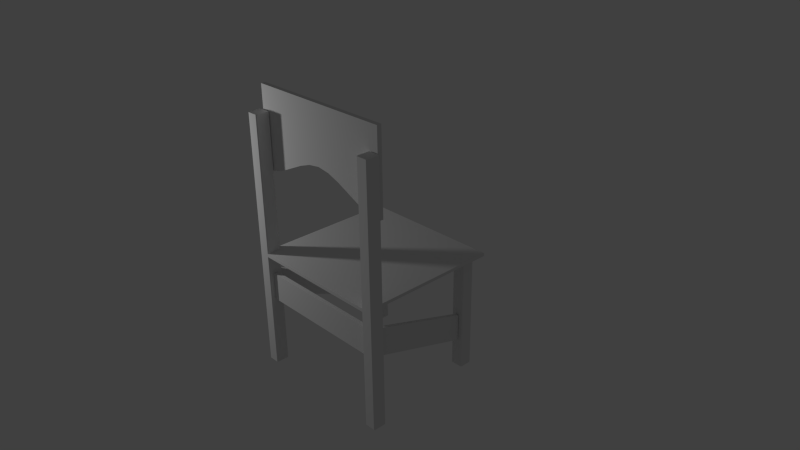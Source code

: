 # Source: chair.blend  (saved by Blender 2.74.0; exported with 4.5.12 LTS)
import bpy
from mathutils import Matrix  # noqa: F401  (used for matrix-valued properties, if any)

bpy.ops.wm.read_factory_settings(use_empty=True)
scene = bpy.context.scene
scene.name = 'Scene'

# ---- collections
col_collection_1 = bpy.data.collections.new('Collection 1'); scene.collection.children.link(col_collection_1)

# ---- materials (node trees are filled in below, after node groups)
mat_material = bpy.data.materials.new('Material')
mat_material.alpha_threshold = 0.0
mat_material.use_transparent_shadow = False
mat_material.roughness = 0.5
mat_material.line_color = (0.0, 0.0, 0.0, 1.0)

# ---- material node trees

# ---- world
world_world = bpy.data.worlds.new('World'); scene.world = world_world
world_world.color = (0.05088, 0.05088, 0.05088)
world_world.use_sun_shadow = False
world_world.sun_shadow_jitter_overblur = 0.0
world_world.cycles.sampling_method = 'MANUAL'
world_world.cycles.sample_map_resolution = 256

# ---- cameras
cam_camera = bpy.data.cameras.new('Camera')
cam_camera.clip_end = 100.0
cam_camera.lens = 35.0
cam_camera.sensor_width = 32.0
cam_camera.sensor_height = 18.0
cam_camera.ortho_scale = 7.314
cam_camera.dof.focus_distance = 0.0
cam_camera.dof.aperture_fstop = 128.0

# ---- lights
light_lamp = bpy.data.lights.new('Lamp', 'POINT')
light_lamp.transmission_factor = 0.0
light_lamp.cutoff_distance = 30.0
light_lamp.energy = 100.0
light_lamp.shadow_buffer_clip_start = 1.001
light_lamp.shadow_soft_size = 0.1
light_lamp.shadow_maximum_resolution = 0.006
light_lamp.use_absolute_resolution = True
light_lamp.cycles.use_multiple_importance_sampling = False

# ---- meshes
me_plane = bpy.data.meshes.new('Plane')
me_plane.from_pydata([(-0.8796, -1.0, 0.0), (0.8796, -1.0, 0.0), (-0.8796, 1.0, 0.0), (0.8796, 1.0, 0.0), (-0.8796, 1.0, -0.06124), (-0.8796, -1.0, -0.06124), (0.8796, -1.0, -0.06124), (0.8796, 1.0, -0.06124), (-0.733, -0.9552, 1.863e-09), (-0.5864, -0.8432, 7.451e-09), (-0.4398, -0.6975, 1.304e-08), (-0.2932, -0.5519, 1.863e-08), (-0.1466, -0.4399, 2.421e-08), (6.512e-08, -0.3951, 2.608e-08), (0.1466, -0.4399, 2.421e-08), (0.2932, -0.5519, 1.863e-08), (0.4398, -0.6975, 1.304e-08), (0.5864, -0.8432, 7.451e-09), (0.733, -0.9552, 1.863e-09), (0.733, 1.0, 0.0), (0.5864, 1.0, 0.0), (0.4398, 1.0, 0.0), (0.2932, 1.0, 0.0), (0.1466, 1.0, 0.0), (-6.595e-08, 1.0, 0.0), (-0.1466, 1.0, 0.0), (-0.2932, 1.0, 0.0), (-0.4398, 1.0, 0.0), (-0.5864, 1.0, 0.0), (-0.733, 1.0, 0.0), (-0.733, -0.9552, -0.06124), (-0.5864, -0.8432, -0.06124), (-0.4398, -0.6975, -0.06124), (-0.2932, -0.5519, -0.06124), (-0.1466, -0.4399, -0.06124), (6.512e-08, -0.3951, -0.06124), (0.1466, -0.4399, -0.06124), (0.2932, -0.5519, -0.06124), (0.4398, -0.6975, -0.06124), (0.5864, -0.8432, -0.06124), (0.733, -0.9552, -0.06124), (0.733, 1.0, -0.06124), (0.5864, 1.0, -0.06124), (0.4398, 1.0, -0.06124), (0.2932, 1.0, -0.06124), (0.1466, 1.0, -0.06124), (-6.595e-08, 1.0, -0.06124), (-0.1466, 1.0, -0.06124), (-0.2932, 1.0, -0.06124), (-0.4398, 1.0, -0.06124), (-0.5864, 1.0, -0.06124), (-0.733, 1.0, -0.06124)], [], [(18, 19, 3, 1), (40, 6, 7, 41), (29, 2, 4, 51), (1, 3, 7, 6), (18, 1, 6, 40), (2, 0, 5, 4), (0, 8, 30, 5), (8, 9, 31, 30), (9, 10, 32, 31), (10, 11, 33, 32), (11, 12, 34, 33), (12, 13, 35, 34), (13, 14, 36, 35), (14, 15, 37, 36), (15, 16, 38, 37), (16, 17, 39, 38), (17, 18, 40, 39), (3, 19, 41, 7), (19, 20, 42, 41), (20, 21, 43, 42), (21, 22, 44, 43), (22, 23, 45, 44), (23, 24, 46, 45), (24, 25, 47, 46), (25, 26, 48, 47), (26, 27, 49, 48), (27, 28, 50, 49), (28, 29, 51, 50), (5, 30, 51, 4), (30, 31, 50, 51), (31, 32, 49, 50), (32, 33, 48, 49), (33, 34, 47, 48), (34, 35, 46, 47), (35, 36, 45, 46), (36, 37, 44, 45), (37, 38, 43, 44), (38, 39, 42, 43), (39, 40, 41, 42), (0, 2, 29, 8), (8, 29, 28, 9), (9, 28, 27, 10), (10, 27, 26, 11), (11, 26, 25, 12), (12, 25, 24, 13), (13, 24, 23, 14), (14, 23, 22, 15), (15, 22, 21, 16), (16, 21, 20, 17), (17, 20, 19, 18)])
_uv = me_plane.uv_layers.new(name='UVMap')
_uv.uv.foreach_set('vector', [0.8338, 0.7438, 0.8338, 0.03343, 0.8881, 0.03343, 0.8881, 0.7601, -0.3619, 0.7438, -0.4162, 0.7601, -0.4162, 0.03343, -0.3619, 0.03343, 0.605, 1.183, 0.6285, 1.25, 0.602, 1.248, 0.5809, 1.195, -0.4162, 1.247, 0.07205, 0.7607, 0.07957, 0.7852, -0.3935, 1.253, -0.4105, 1.305, -0.4162, 1.247, -0.3935, 1.253, -0.3881, 1.301, 0.6285, 1.25, 0.1756, 1.676, 0.1672, 1.652, 0.602, 1.248, 0.1756, 1.676, 0.1073, 1.668, 0.1111, 1.638, 0.1672, 1.652, 0.1073, 1.668, 0.02041, 1.664, 0.02002, 1.636, 0.1111, 1.638, 0.02041, 1.664, -0.07417, 1.67, -0.07606, 1.643, 0.02002, 1.636, -0.07417, 1.67, -0.1679, 1.676, -0.1678, 1.649, -0.07606, 1.643, -0.1679, 1.676, -0.2498, 1.669, -0.2449, 1.645, -0.1678, 1.649, -0.2498, 1.669, -0.309, 1.647, -0.2956, 1.628, -0.2449, 1.645, -0.309, 1.647, -0.3482, 1.598, -0.3267, 1.587, -0.2956, 1.628, -0.3482, 1.598, -0.3703, 1.528, -0.3464, 1.523, -0.3267, 1.587, -0.3703, 1.528, -0.3824, 1.449, -0.3585, 1.446, -0.3464, 1.523, -0.3824, 1.449, -0.3937, 1.371, -0.3702, 1.367, -0.3585, 1.446, -0.3937, 1.371, -0.4105, 1.305, -0.3881, 1.301, -0.3702, 1.367, 0.07205, 0.7607, 0.1377, 0.7745, 0.1268, 0.8009, 0.07957, 0.7852, 0.1377, 0.7745, 0.1948, 0.8116, 0.179, 0.8334, 0.1268, 0.8009, 0.1948, 0.8116, 0.2454, 0.8502, 0.2291, 0.8705, 0.179, 0.8334, 0.2454, 0.8502, 0.2942, 0.8887, 0.2778, 0.9084, 0.2291, 0.8705, 0.2942, 0.8887, 0.3418, 0.9273, 0.3253, 0.9466, 0.2778, 0.9084, 0.3418, 0.9273, 0.3884, 0.9663, 0.3718, 0.9852, 0.3253, 0.9466, 0.3884, 0.9663, 0.4342, 1.006, 0.4172, 1.024, 0.3718, 0.9852, 0.4342, 1.006, 0.479, 1.046, 0.4616, 1.064, 0.4172, 1.024, 0.479, 1.046, 0.5229, 1.088, 0.5047, 1.105, 0.4616, 1.064, 0.5229, 1.088, 0.5656, 1.132, 0.5455, 1.148, 0.5047, 1.105, 0.5656, 1.132, 0.605, 1.183, 0.5809, 1.195, 0.5455, 1.148, 0.2358, 0.7601, 0.1814, 0.7438, 0.1814, 0.03343, 0.2358, 0.03343, 0.1814, 0.7438, 0.1271, 0.7031, 0.1271, 0.03343, 0.1814, 0.03343, 0.1271, 0.7031, 0.07277, 0.6502, 0.07277, 0.03343, 0.1271, 0.03343, 0.07277, 0.6502, 0.01844, 0.5973, 0.01844, 0.03343, 0.07277, 0.03343, 0.01844, 0.5973, -0.03589, 0.5566, -0.03589, 0.03343, 0.01844, 0.03343, -0.03589, 0.5566, -0.09022, 0.5403, -0.09022, 0.03343, -0.03589, 0.03343, -0.09022, 0.5403, -0.1445, 0.5566, -0.1445, 0.03343, -0.09022, 0.03343, -0.1445, 0.5566, -0.1989, 0.5973, -0.1989, 0.03343, -0.1445, 0.03343, -0.1989, 0.5973, -0.2532, 0.6502, -0.2532, 0.03343, -0.1989, 0.03343, -0.2532, 0.6502, -0.3075, 0.7031, -0.3075, 0.03343, -0.2532, 0.03343, -0.3075, 0.7031, -0.3619, 0.7438, -0.3619, 0.03343, -0.3075, 0.03343, 0.2361, 0.7601, 0.2361, 0.03343, 0.2905, 0.03343, 0.2905, 0.7438, 0.2905, 0.7438, 0.2905, 0.03343, 0.3448, 0.03343, 0.3448, 0.7031, 0.3448, 0.7031, 0.3448, 0.03343, 0.3991, 0.03343, 0.3991, 0.6502, 0.3991, 0.6502, 0.3991, 0.03343, 0.4535, 0.03343, 0.4535, 0.5973, 0.4535, 0.5973, 0.4535, 0.03343, 0.5078, 0.03343, 0.5078, 0.5566, 0.5078, 0.5566, 0.5078, 0.03343, 0.5621, 0.03343, 0.5621, 0.5403, 0.5621, 0.5403, 0.5621, 0.03343, 0.6165, 0.03343, 0.6165, 0.5566, 0.6165, 0.5566, 0.6165, 0.03343, 0.6708, 0.03343, 0.6708, 0.5973, 0.6708, 0.5973, 0.6708, 0.03343, 0.7251, 0.03343, 0.7251, 0.6502, 0.7251, 0.6502, 0.7251, 0.03343, 0.7794, 0.03343, 0.7794, 0.7031, 0.7794, 0.7031, 0.7794, 0.03343, 0.8338, 0.03343, 0.8338, 0.7438])
me_plane.use_remesh_preserve_volume = False
me_plane.use_remesh_preserve_attributes = False
me_plane.use_mirror_vertex_groups = False
me_plane.update()
me_cube = bpy.data.meshes.new('Cube')
me_cube.from_pydata([(1.0, -1.0, -1.0), (-1.0, -1.0, -1.0), (1.0, -1.0, 1.0), (-1.0, -1.0, 1.0), (0.9103, -0.8154, -1.0), (-0.9103, -0.8154, -1.0), (1.0, -0.8154, -88.09), (1.0, -1.0, -88.09), (-1.0, -1.0, -88.09), (-1.0, -0.8154, -88.09), (-0.9103, -0.8154, -88.09), (0.9103, -0.8154, -88.09), (0.9103, 0.894, -1.0), (-0.9103, 0.894, -1.0), (0.9103, 0.7173, -1.0), (-0.9103, 0.7173, -1.0), (-0.7314, -0.8154, 1.0), (0.7314, -0.8154, 1.0), (0.7314, -0.8154, -1.0), (-0.7314, -0.8154, -1.0), (0.7314, 0.894, -1.0), (-0.7314, 0.894, -1.0), (0.7314, 0.7173, -1.0), (-0.7314, 0.7173, -1.0), (1.0, -0.8154, 76.45), (1.0, -1.0, 76.45), (-1.0, -1.0, 76.45), (-1.0, -0.8154, 76.45), (1.0, -1.0, 13.03), (1.0, -1.0, 30.85), (1.0, -0.8154, 13.03), (1.0, -0.8154, 30.85), (0.9103, -0.8769, 1.0), (0.9103, -0.9385, 1.0), (-0.9103, -0.8769, 1.0), (-0.9103, -0.9385, 1.0), (0.9103, -0.9385, -1.0), (0.9103, -0.8769, -1.0), (-0.9103, -0.9385, -1.0), (-0.9103, -0.8769, -1.0), (1.076, -0.8769, -1.0), (1.076, -0.9385, -1.0), (1.076, -0.8769, 1.0), (1.076, -0.9385, 1.0), (-1.076, -0.9385, -1.0), (-1.076, -0.8769, -1.0), (-1.076, -0.9385, 1.0), (-1.076, -0.8769, 1.0), (1.0, -0.8769, -88.09), (1.0, -0.9385, -88.09), (-1.0, -0.9385, -88.09), (-1.0, -0.8769, -88.09), (0.9103, -0.9385, -88.09), (0.9103, -0.8769, -88.09), (-0.9103, -0.9385, -88.09), (-0.9103, -0.8769, -88.09), (1.076, -0.8769, -88.09), (1.076, -0.9385, -88.09), (-1.076, -0.9385, -88.09), (-1.076, -0.8769, -88.09), (0.7314, -0.9385, -1.0), (0.7314, -0.8769, -1.0), (-0.7314, -0.9385, -1.0), (-0.7314, -0.8769, -1.0), (0.7314, -0.8769, 1.0), (0.7314, -0.9385, 1.0), (-0.7314, -0.8769, 1.0), (-0.7314, -0.9385, 1.0), (1.0, -0.8769, 76.45), (1.0, -0.9385, 76.45), (-1.0, -0.9385, 76.45), (-1.0, -0.8769, 76.45), (0.9103, -0.8769, 76.45), (0.9103, -0.9385, 76.45), (-0.9103, -0.8769, 76.45), (-0.9103, -0.9385, 76.45), (1.076, -0.8769, 76.45), (1.076, -0.9385, 76.45), (-1.076, -0.9385, 76.45), (-1.076, -0.8769, 76.45), (1.076, -0.8769, 13.03), (1.076, -0.9385, 13.03), (1.076, -0.8769, 30.85), (1.076, -0.9385, 30.85), (0.9103, -0.9385, 13.03), (0.9103, -0.8769, 13.03), (0.9103, -0.9385, 30.85), (0.9103, -0.8769, 30.85), (-0.9087, -0.9385, 13.03), (-0.9087, -0.8769, 13.03), (-0.9087, -0.9385, 30.85), (-0.9087, -0.8769, 30.85), (1.0, -0.8154, 13.03), (1.0, -0.8154, 30.85), (0.9712, -0.8154, 1.0), (0.9712, -1.0, -1.0), (0.9712, -1.0, 1.0), (0.9712, -0.8154, -1.0), (0.9712, -1.0, -88.09), (0.9712, -0.8154, -88.09), (0.9712, 0.894, 1.0), (0.9712, 0.894, -1.0), (0.9712, 0.7173, 1.0), (0.9712, 0.7173, -1.0), (0.9712, -0.8154, 76.45), (0.9712, -1.0, 76.45), (0.9712, -0.8154, 13.03), (0.9712, -0.8154, 30.85), (0.9712, -1.0, 13.03), (0.9712, -1.0, 30.85), (0.9712, -0.8769, 76.45), (0.9712, -0.9385, 76.45), (0.9712, -0.8769, -88.09), (0.9712, -0.9385, -88.09), (1.023, -0.8154, -1.0), (1.023, -0.8154, 1.0), (1.023, -1.0, 1.0), (1.023, -1.0, -1.0), (1.023, -0.8154, -88.09), (1.023, -1.0, -88.09), (1.023, -0.8154, 76.45), (1.023, -1.0, 76.45), (1.023, -1.0, 13.03), (1.023, -1.0, 30.85), (1.023, -0.8154, 13.03), (1.023, -0.8154, 30.85), (1.023, -0.8769, 76.45), (1.023, -0.9385, 76.45), (1.023, -0.9385, -88.09), (1.023, -0.8769, -88.09), (0.8202, 0.7138, 39.79), (0.8202, 0.7138, 57.6), (0.7913, 0.7138, 39.79), (0.7913, 0.7138, 57.6), (0.8435, 0.7138, 39.79), (0.8435, 0.7138, 57.6), (-0.9755, -1.0, -1.0), (-0.9755, -1.0, 1.0), (-0.9755, -0.8154, -1.0), (-0.9755, -0.8154, 1.0), (-0.9755, -1.0, -88.09), (-0.9755, -0.8154, -88.09), (-0.9755, 0.894, -1.0), (-0.9755, 0.894, 1.0), (-0.9755, 0.7173, -1.0), (-0.9755, 0.7173, 1.0), (-0.9755, -1.0, 76.45), (-0.9755, -0.8154, 76.45), (-0.9755, -0.8769, 76.45), (-0.9755, -0.9385, 76.45), (-0.9755, -0.8769, -88.09), (-0.9755, -0.9385, -88.09), (-1.028, -0.8154, 1.0), (-1.028, -0.8154, -1.0), (-1.028, -1.0, 1.0), (-1.028, -1.0, -1.0), (-1.028, -0.8154, -88.09), (-1.028, -1.0, -88.09), (-1.028, -0.8154, 76.45), (-1.028, -1.0, 76.45), (-1.028, -0.9385, 76.45), (-1.028, -0.8769, 76.45), (-1.028, -0.8769, -88.09), (-1.028, -0.9385, -88.09), (-1.0, -0.8154, 30.83), (-1.0, -1.0, 30.83), (-1.076, -0.8769, 30.83), (-1.076, -0.9385, 30.83), (-0.9103, -0.9385, 30.83), (-0.9103, -0.8769, 30.83), (-0.9755, -1.0, 30.83), (-0.9755, -0.8154, 30.83), (-1.028, -0.8154, 30.83), (-1.028, -1.0, 30.83), (-1.0, -0.8154, 13.06), (-1.0, -1.0, 13.06), (-1.076, -0.8769, 13.06), (-1.076, -0.9385, 13.06), (-0.9103, -0.9385, 13.06), (-0.9103, -0.8769, 13.06), (-0.9755, -1.0, 13.06), (-0.9755, -0.8154, 13.06), (-1.028, -0.8154, 13.06), (-1.028, -1.0, 13.06), (-0.8217, 0.7168, 39.82), (-0.8217, 0.7168, 57.59), (-0.7972, 0.7168, 39.82), (-0.7972, 0.7168, 57.59), (-0.8493, 0.7168, 39.82), (-0.8493, 0.7168, 57.59), (0.9103, -0.989, -1.0), (0.9213, -1.0, -1.0), (0.9103, -1.0, -0.989), (-0.9213, -1.0, -1.0), (-0.9103, -0.989, -1.0), (-0.9103, -1.0, -0.989), (0.9213, -1.0, 1.0), (0.9103, -0.989, 1.0), (0.9103, -1.0, 0.989), (-0.9103, -0.989, 1.0), (-0.9213, -1.0, 1.0), (-0.9103, -1.0, 0.989), (-0.9213, -0.8154, 1.0), (-0.9103, -0.8264, 1.0), (-0.8992, -0.8154, 1.0), (-0.9103, -0.8043, 1.0), (0.9103, -0.8264, 1.0), (0.9213, -0.8154, 1.0), (0.9103, -0.8043, 1.0), (0.8992, -0.8154, 1.0), (1.065, -0.8154, -1.0), (1.076, -0.8264, -1.0), (1.065, -1.0, -1.0), (1.076, -0.989, -1.0), (1.065, -1.0, 1.0), (1.076, -0.989, 1.0), (-1.065, -1.0, -1.0), (-1.076, -0.989, -1.0), (-1.076, -0.989, 1.0), (-1.065, -1.0, 1.0), (1.076, -0.8264, 1.0), (1.065, -0.8154, 1.0), (-1.076, -0.8264, -1.0), (-1.065, -0.8154, -1.0), (-1.065, -0.8154, 1.0), (-1.076, -0.8264, 1.0), (-0.9103, -0.989, -88.09), (-0.9213, -1.0, -88.09), (0.9213, -1.0, -88.09), (0.9103, -0.989, -88.09), (1.065, -0.8154, -88.09), (1.076, -0.8264, -88.09), (1.076, -0.989, -88.09), (1.065, -1.0, -88.09), (-1.065, -1.0, -88.09), (-1.076, -0.989, -88.09), (-1.076, -0.8264, -88.09), (-1.065, -0.8154, -88.09), (0.8992, 0.894, 1.0), (0.9103, 0.883, 1.0), (0.9213, 0.894, 1.0), (0.9103, 0.9051, 1.0), (-0.9103, 0.883, 1.0), (-0.8992, 0.894, 1.0), (-0.9103, 0.9051, 1.0), (-0.9213, 0.894, 1.0), (0.9103, 0.7283, 1.0), (0.8992, 0.7173, 1.0), (0.9103, 0.7063, 1.0), (0.9213, 0.7173, 1.0), (-0.8992, 0.7173, 1.0), (-0.9103, 0.7283, 1.0), (-0.9213, 0.7173, 1.0), (-0.9103, 0.7063, 1.0), (-0.7424, 0.894, 1.0), (-0.7314, 0.883, 1.0), (-0.7204, 0.894, 1.0), (-0.7314, 0.9051, 1.0), (0.7314, 0.883, 1.0), (0.7424, 0.894, 1.0), (0.7314, 0.9051, 1.0), (0.7204, 0.894, 1.0), (-0.7314, 0.7283, 1.0), (-0.7424, 0.7173, 1.0), (-0.7314, 0.7063, 1.0), (-0.7204, 0.7173, 1.0), (0.7424, 0.7173, 1.0), (0.7314, 0.7283, 1.0), (0.7204, 0.7173, 1.0), (0.7314, 0.7063, 1.0), (-0.9213, -1.0, 76.45), (-0.9103, -0.989, 76.45), (0.9213, -0.8154, 76.45), (0.9103, -0.8264, 76.45), (0.9103, -0.989, 76.45), (0.9213, -1.0, 76.45), (-0.9103, -0.8264, 76.45), (-0.9213, -0.8154, 76.45), (1.076, -0.8264, 76.45), (1.065, -0.8154, 76.45), (1.065, -1.0, 76.45), (1.076, -0.989, 76.45), (-1.076, -0.989, 76.45), (-1.065, -1.0, 76.45), (-1.065, -0.8154, 76.45), (-1.076, -0.8264, 76.45), (0.7424, 0.894, 76.45), (0.7314, 0.883, 76.45), (0.9103, 0.883, 76.45), (0.8992, 0.894, 76.45), (0.8992, 0.7173, 76.45), (0.9103, 0.7283, 76.45), (-0.8992, 0.894, 76.45), (-0.9103, 0.883, 76.45), (-0.9103, 0.7283, 76.45), (-0.8992, 0.7173, 76.45), (0.7314, 0.7283, 76.45), (0.7424, 0.7173, 76.45), (-0.7314, 0.883, 76.45), (-0.7424, 0.894, 76.45), (-0.7424, 0.7173, 76.45), (-0.7314, 0.7283, 76.45), (0.9213, -1.0, 30.85), (0.9103, -0.989, 30.85), (0.9103, -0.989, 13.03), (0.9213, -1.0, 13.03), (1.065, -0.8154, 30.85), (1.076, -0.8264, 30.85), (1.076, -0.8264, 13.03), (1.065, -0.8154, 13.03), (0.9213, -0.8154, 13.03), (0.9103, -0.8264, 13.03), (0.9103, -0.8264, 30.85), (0.9213, -0.8154, 30.85), (1.076, -0.989, 30.85), (1.065, -1.0, 30.85), (1.065, -1.0, 13.03), (1.076, -0.989, 13.03), (-0.9213, -0.8154, 30.83), (-0.9103, -0.8264, 30.83), (-0.9103, -0.989, 30.83), (-0.9213, -1.0, 30.83), (-1.076, -0.8264, 30.83), (-1.065, -0.8154, 30.83), (-1.065, -1.0, 30.83), (-1.076, -0.989, 30.83), (-0.9213, -1.0, 13.06), (-0.9103, -0.989, 13.06), (-1.065, -0.8154, 13.06), (-1.076, -0.8264, 13.06), (-0.9213, -0.8154, 13.06), (-0.9103, -0.8264, 13.06), (-1.065, -1.0, 13.06), (-1.076, -0.989, 13.06), (1.0, 1.0, -0.9873), (0.9873, 0.9873, -1.0), (-1.0, 1.0, -0.9873), (-0.9873, 0.9873, -1.0), (1.0, 1.0, 0.9873), (0.9873, 0.9873, 1.0), (-1.0, 1.0, 0.9873), (-0.9873, 0.9873, 1.0), (0.9873, -0.8154, -1.0), (1.0, -0.8154, -0.9873), (1.013, -0.8154, -1.0), (1.0, -0.8154, -1.013), (-1.0, -0.8154, -0.9873), (-0.9873, -0.8154, -1.0), (-1.0, -0.8154, -1.013), (-1.013, -0.8154, -1.0), (1.0, -0.8154, 0.9873), (0.9873, -0.8154, 1.0), (1.0, -0.8154, 1.013), (1.013, -0.8154, 1.0), (-0.9873, -0.8154, 1.0), (-1.0, -0.8154, 0.9873), (-1.013, -0.8154, 1.0), (-1.0, -0.8154, 1.013), (0.9103, 1.0, -0.9873), (0.9103, 0.9873, -1.0), (-0.9103, 1.0, -0.9873), (-0.9103, 0.9873, -1.0), (0.9103, 0.9873, 1.0), (0.9103, 1.0, 0.9873), (-0.9103, 0.9873, 1.0), (-0.9103, 1.0, 0.9873), (-1.0, 0.894, -0.9873), (-0.9873, 0.894, -1.0), (-0.9873, 0.894, 1.0), (-1.0, 0.894, 0.9873), (0.9873, 0.894, -1.0), (1.0, 0.894, -0.9873), (1.0, 0.894, 0.9873), (0.9873, 0.894, 1.0), (1.0, 0.7173, -0.9873), (0.9873, 0.7173, -1.0), (0.9873, 0.7173, 1.0), (1.0, 0.7173, 0.9873), (-1.0, 0.7173, -0.9873), (-0.9873, 0.7173, -1.0), (-0.9873, 0.7173, 1.0), (-1.0, 0.7173, 0.9873), (0.7314, 1.0, -0.9873), (0.7314, 0.9873, -1.0), (-0.7314, 0.9873, -1.0), (-0.7314, 1.0, -0.9873), (0.7314, -1.0, -0.9844), (0.7314, -0.9844, -1.0), (-0.7314, -0.9844, -1.0), (-0.7314, -1.0, -0.9844), (0.7314, 0.9873, 1.0), (0.7314, 1.0, 0.9873), (-0.7314, 1.0, 0.9873), (-0.7314, 0.9873, 1.0), (0.7314, -0.9844, 1.0), (0.7314, -1.0, 0.9844), (-0.7314, -1.0, 0.9844), (-0.7314, -0.9844, 1.0), (0.9712, 0.9873, -1.0), (0.9712, 1.0, -0.9873), (0.9712, 1.0, 0.9873), (0.9712, 0.9873, 1.0), (-0.9755, 0.9873, -1.0), (-0.9755, 1.0, -0.9873), (-0.9755, 1.0, 0.9873), (-0.9755, 0.9873, 1.0), (0.9103, -1.0, -0.989), (0.9103, -0.989, -1.0), (-0.9103, -0.989, -1.0), (-0.9103, -1.0, -0.989), (0.9103, -0.989, 1.0), (0.9103, -1.0, 0.989), (-0.9103, -1.0, 0.989), (-0.9103, -0.989, 1.0)], [(92, 93)], [(211, 40, 56, 231), (378, 381, 369, 366), (223, 153, 156, 237), (136, 137, 3, 1), (404, 403, 336, 340), (339, 401, 100, 373), (41, 213, 232, 57), (344, 343, 350, 353, 115, 114), (139, 354, 357, 174, 181), (356, 355, 346, 349, 153, 152), (103, 97, 4, 14), (23, 19, 5, 15), (211, 220, 42, 40), (16, 204, 203, 34, 66), (363, 358, 382, 391), (365, 360, 403, 404), (389, 396, 412, 201, 195, 409), (193, 195, 201, 200, 137, 136), (100, 240, 239, 246, 249, 102), (199, 35, 178, 327), (144, 138, 347, 379), (193, 136, 140, 227), (116, 117, 212, 214), (152, 153, 223, 224), (109, 29, 25, 105), (217, 44, 58, 235), (171, 164, 27, 147), (155, 216, 234, 157), (212, 117, 119, 233), (117, 0, 7, 119), (151, 140, 8, 50), (129, 118, 230, 231, 56), (156, 162, 59, 236, 237), (119, 128, 57, 232, 233), (225, 47, 176, 329), (41, 43, 215, 213), (390, 393, 257, 256, 261, 260), (37, 4, 11, 53), (375, 342, 97, 103), (406, 192, 198, 411, 395, 386), (138, 5, 10, 141), (136, 1, 8, 140), (254, 243, 292, 299), (393, 364, 244, 243, 254, 257), (361, 13, 142, 402), (359, 12, 20, 383), (366, 369, 340, 336), (374, 377, 350, 343), (335, 370, 101, 398), (142, 144, 379, 367), (348, 347, 138, 141, 9), (269, 268, 265, 264, 16, 17), (246, 239, 288, 291), (21, 23, 15, 13), (101, 103, 14, 12), (143, 368, 380, 145), (371, 372, 377, 374), (370, 375, 103, 101), (12, 14, 22, 20), (20, 22, 23, 21), (120, 126, 76, 278, 279), (262, 255, 298, 301), (400, 399, 358, 363), (60, 387, 388, 62), (238, 259, 286, 289), (258, 261, 256, 255, 262, 265, 268, 267), (190, 36, 52, 229), (386, 395, 396, 389), (33, 197, 304, 84), (33, 65, 394, 410, 197), (95, 191, 228, 98), (36, 190, 407, 387, 60), (384, 21, 13, 361), (383, 20, 21, 384), (94, 207, 310, 106), (75, 149, 146, 270, 271), (14, 4, 18, 22), (22, 18, 19, 23), (149, 70, 26, 146), (86, 303, 274, 73), (172, 323, 284, 158), (123, 315, 280, 121), (305, 108, 109, 302), (298, 299, 292, 293, 294, 295, 300, 301), (65, 67, 397, 394), (125, 31, 24, 120), (258, 267, 296, 287), (266, 247, 290, 297), (111, 73, 274, 275, 105), (302, 109, 105, 275), (159, 160, 78, 282, 283), (127, 121, 280, 281, 77), (314, 83, 77, 281), (364, 405, 143, 245, 244), (173, 165, 26, 159), (320, 168, 75, 271), (322, 166, 79, 285), (250, 263, 300, 295), (217, 218, 46, 44), (330, 181, 171, 318), (45, 47, 225, 222), (106, 310, 313, 107), (137, 200, 326, 180), (309, 124, 125, 306), (206, 32, 85, 311), (311, 85, 87, 312), (357, 356, 152, 182, 174), (31, 125, 135, 131), (96, 2, 28, 108), (108, 28, 29, 109), (317, 81, 83, 314), (84, 86, 90, 88), (102, 249, 248, 208, 207, 94), (32, 33, 84, 85), (122, 316, 315, 123), (81, 80, 82, 83), (116, 214, 316, 122), (43, 42, 80, 81), (324, 173, 159, 283), (83, 82, 76, 77), (288, 289, 286, 287, 296, 297, 290, 291), (166, 167, 78, 79), (104, 272, 273, 72, 110), (87, 86, 73, 72), (306, 125, 120, 279), (126, 127, 77, 76), (161, 158, 284, 285, 79), (160, 161, 79, 78), (107, 313, 272, 104), (110, 72, 73, 111), (147, 27, 71, 148), (148, 71, 70, 149), (17, 16, 66, 64), (64, 66, 67, 65), (248, 247, 266, 269, 17, 209, 208), (32, 64, 65, 33), (18, 61, 63, 19), (61, 60, 62, 63), (4, 37, 61, 18), (37, 36, 60, 61), (312, 87, 72, 273), (168, 169, 74, 75), (62, 388, 408, 194, 38), (36, 37, 53, 52), (5, 39, 55, 10), (39, 38, 54, 55), (114, 115, 221, 210), (40, 41, 57, 56), (219, 154, 183, 332), (44, 45, 59, 58), (163, 157, 234, 235, 58), (128, 129, 56, 57), (401, 362, 241, 240, 100), (162, 163, 58, 59), (99, 112, 53, 11), (112, 113, 52, 53), (141, 150, 51, 9), (150, 151, 50, 51), (155, 154, 219, 216), (44, 46, 47, 45), (114, 210, 230, 118), (40, 42, 43, 41), (19, 63, 39, 5), (63, 62, 38, 39), (34, 203, 331, 179), (66, 34, 35, 67), (87, 85, 89, 91), (86, 87, 91, 90), (85, 84, 88, 89), (48, 49, 113, 112), (6, 48, 112, 99), (68, 110, 111, 69), (24, 104, 110, 68), (84, 304, 303, 86), (67, 35, 199, 413, 397), (125, 124, 134, 135), (115, 353, 352, 30, 124), (31, 107, 104, 24), (69, 111, 105, 25), (373, 100, 102, 376), (391, 382, 385, 392), (338, 334, 399, 400), (405, 341, 368, 143), (0, 95, 98, 7), (4, 97, 99, 11), (49, 7, 98, 113), (318, 171, 147, 277), (0, 2, 96, 95), (402, 142, 367, 337), (352, 351, 94, 106, 30), (346, 355, 381, 378), (49, 48, 129, 128), (7, 49, 128, 119), (68, 69, 127, 126), (24, 68, 126, 120), (80, 308, 307, 82), (42, 220, 308, 80), (28, 122, 123, 29), (2, 116, 122, 28), (29, 123, 121, 25), (82, 307, 278, 76), (69, 25, 121, 127), (48, 6, 118, 129), (215, 43, 81, 317), (2, 0, 117, 116), (345, 344, 114, 118, 6), (97, 342, 345, 6, 99), (124, 30, 130, 134), (106, 107, 133, 132), (107, 31, 131, 133), (30, 106, 132, 130), (55, 54, 151, 150), (10, 55, 150, 141), (74, 148, 149, 75), (169, 319, 276, 74), (165, 170, 146, 26), (170, 321, 270, 146), (242, 251, 294, 293), (13, 15, 144, 142), (242, 245, 143, 145, 252, 251), (392, 385, 360, 365), (196, 96, 108, 305), (153, 349, 348, 9, 156), (113, 98, 228, 229, 52), (276, 277, 147, 148, 74), (15, 5, 138, 144), (264, 263, 250, 253, 205, 204, 16), (362, 390, 260, 259, 238, 241), (38, 194, 226, 54), (51, 50, 163, 162), (9, 51, 162, 156), (70, 71, 161, 160), (26, 70, 160, 159), (164, 172, 158, 27), (167, 325, 282, 78), (71, 27, 158, 161), (50, 8, 157, 163), (1, 3, 154, 155), (1, 155, 157, 8), (45, 222, 236, 59), (376, 102, 94, 351), (177, 333, 325, 167), (181, 174, 184, 186), (179, 331, 319, 169), (175, 180, 170, 165), (178, 179, 169, 168), (182, 328, 323, 172), (176, 177, 167, 166), (332, 183, 173, 324), (329, 176, 166, 322), (327, 178, 168, 320), (183, 175, 165, 173), (180, 326, 321, 170), (174, 182, 188, 184), (398, 101, 12, 359), (206, 209, 17, 64, 32), (221, 115, 124, 309), (154, 3, 175, 183), (190, 191, 192, 406, 407), (54, 226, 227, 140, 151), (152, 224, 328, 182), (47, 46, 177, 176), (202, 139, 181, 330), (35, 34, 179, 178), (3, 137, 180, 175), (253, 252, 145, 139, 202, 205), (145, 380, 354, 139), (46, 218, 333, 177), (164, 171, 187, 185), (172, 164, 185, 189), (182, 172, 189, 188), (171, 181, 186, 187), (193, 194, 408, 409, 195), (196, 197, 410, 411, 198), (199, 200, 201, 412, 413), (202, 203, 204, 205), (206, 207, 208, 209), (238, 239, 240, 241), (242, 243, 244, 245), (246, 247, 248, 249), (250, 251, 252, 253), (254, 255, 256, 257), (258, 259, 260, 261), (262, 263, 264, 265), (266, 267, 268, 269), (318, 277, 276, 319), (232, 213, 212, 233), (326, 200, 199, 327), (213, 215, 214, 212), (216, 219, 218, 217), (224, 223, 222, 225), (220, 211, 210, 221), (217, 235, 234, 216), (236, 222, 223, 237), (211, 231, 230, 210), (193, 227, 226, 194), (228, 191, 190, 229), (286, 259, 258, 287), (266, 297, 296, 267), (304, 197, 196, 305), (288, 239, 238, 289), (292, 243, 242, 293), (250, 295, 294, 251), (262, 301, 300, 263), (308, 220, 221, 309), (254, 299, 298, 255), (312, 273, 272, 313), (328, 224, 225, 329), (324, 283, 282, 325), (316, 214, 215, 317), (290, 247, 246, 291), (274, 303, 302, 275), (303, 304, 305, 302), (278, 307, 306, 279), (307, 308, 309, 306), (206, 311, 310, 207), (311, 312, 313, 310), (280, 315, 314, 281), (315, 316, 317, 314), (330, 318, 319, 331), (270, 321, 320, 271), (284, 323, 322, 285), (332, 324, 325, 333), (321, 326, 327, 320), (323, 328, 329, 322), (202, 330, 331, 203), (219, 332, 333, 218), (95, 96, 196, 198, 192, 191), (342, 343, 344, 345), (346, 347, 348, 349), (350, 351, 352, 353), (354, 355, 356, 357), (402, 337, 336, 403), (366, 336, 337, 367), (404, 340, 341, 405), (368, 341, 340, 369), (374, 343, 342, 375), (376, 351, 350, 377), (398, 359, 358, 399), (384, 361, 360, 385), (400, 363, 362, 401), (392, 365, 364, 393), (378, 366, 367, 379), (380, 368, 369, 381), (334, 371, 370, 335), (339, 373, 372, 338), (371, 374, 375, 370), (373, 376, 377, 372), (346, 378, 379, 347), (354, 380, 381, 355), (359, 383, 382, 358), (383, 384, 385, 382), (386, 389, 388, 387), (363, 391, 390, 362), (391, 392, 393, 390), (394, 397, 396, 395), (335, 398, 399, 334), (338, 400, 401, 339), (361, 402, 403, 360), (365, 404, 405, 364), (387, 407, 406, 386), (410, 394, 395, 411), (408, 388, 389, 409), (397, 413, 412, 396), (334, 338, 372, 371)])
_uv = me_cube.uv_layers.new(name='UVMap')
_uv.uv.foreach_set('vector', [1.596, 1.602, 1.851, 1.602, 1.989, 3.47, 1.726, 3.47, -1.274, -1.901, -1.314, -1.9, -1.316, -1.9, -1.282, -1.901, -1.201, -1.901, -1.201, -1.901, -0.8491, -1.905, -0.8492, -1.905, 5.759, 2.996, 5.713, 3.611, 5.622, 3.611, 5.667, 2.996, -1.314, -1.9, -1.288, -1.901, -1.287, -1.901, -1.316, -1.9, -1.387, -1.9, -1.39, -1.9, -1.384, -1.9, -1.382, -1.9, 2.131, 1.601, 2.386, 1.602, 2.516, 3.47, 2.252, 3.47, -2.053, -1.902, -1.932, -1.901, -1.622, -1.899, -1.622, -1.898, -1.631, -1.898, -2.059, -1.902, -1.25, -1.9, -1.249, -1.9, -1.249, -1.9, -1.379, -1.899, -1.379, -1.899, -1.249, -1.9, -1.247, -1.9, -1.2, -1.901, -1.2, -1.901, -1.201, -1.901, -1.25, -1.9, -0.3189, -0.3485, -0.2581, 1.424, -0.2093, 1.421, -0.2654, -0.3551, 1.153, -0.3876, 1.114, 1.403, 1.26, 1.402, 1.313, -0.3735, 1.596, 1.602, 1.594, 0.3901, 1.848, 0.3902, 1.851, 1.602, -1.255, -1.9, -1.252, -1.9, -1.251, -1.9, -1.252, -1.9, -1.255, -1.9, -1.395, -1.9, -1.364, -1.902, -1.347, -1.902, -1.392, -1.9, -1.313, -1.9, -1.289, -1.901, -1.288, -1.901, -1.314, -1.9, -1.191, -1.901, -1.258, -1.9, -1.257, -1.9, -1.258, -1.9, -1.195, -1.901, -1.193, -1.901, 5.868, 2.996, 5.893, 2.999, 5.908, 3.601, 5.824, 3.611, 5.713, 3.611, 5.759, 2.996, -1.384, -1.9, -1.384, -1.9, -1.383, -1.9, -1.384, -1.9, -1.385, -1.9, -1.385, -1.9, -1.255, -1.9, -1.253, -1.9, -1.379, -1.899, -1.379, -1.899, 1.371, -0.3655, 1.313, 1.404, 1.334, 1.406, 1.386, -0.3643, 5.868, 2.996, 5.759, 2.996, 5.721, 2.304, 5.819, 2.304, 2.201, -0.04394, 2.187, 1.589, 1.918, 1.589, 1.933, -0.04382, -1.25, -1.9, -1.201, -1.901, -1.201, -1.901, -1.252, -1.9, 2.256, -3.768, 1.993, -3.768, 1.75, -5.625, 2.011, -5.625, 2.995, -3.713, 2.737, -3.713, 2.599, -5.598, 2.864, -5.598, -1.385, -1.899, -1.385, -1.899, -1.386, -1.899, -1.386, -1.899, 5.575, 2.996, 5.48, 2.996, 5.429, 2.304, 5.526, 2.304, 1.918, 1.589, 2.187, 1.589, 2.31, 3.451, 2.048, 3.451, 2.187, 1.589, 2.432, 1.589, 2.572, 3.451, 2.31, 3.451, -0.8489, -1.905, -0.8489, -1.905, -0.8489, -1.905, -0.8489, -1.905, -3.387, -7.197, -3.755, -7.197, -4.001, -7.198, -3.975, -7.198, -3.431, -7.2, -0.8491, -1.905, -0.849, -1.905, -0.8491, -1.905, -0.8496, -1.905, -0.8492, -1.905, -2.571, -7.195, -2.947, -7.197, -2.766, -7.199, -2.403, -7.196, -2.403, -7.195, 2.201, -2.491, 2.458, -2.491, 2.568, -0.6023, 2.301, -0.6023, 2.131, 1.601, 2.128, 0.3901, 2.383, 0.3901, 2.386, 1.602, -1.387, -1.9, -1.316, -1.9, -1.315, -1.9, -1.315, -1.9, -1.38, -1.9, -1.383, -1.9, -1.365, -1.902, -1.578, -1.902, -3.531, -7.194, -3.332, -7.194, -0.3368, -0.3468, -0.2796, 1.425, -0.2581, 1.424, -0.3189, -0.3485, -1.014, -1.901, -0.9871, -1.901, -1.146, -1.899, -1.152, -1.898, -1.162, -1.899, -1.074, -1.901, -1.2, -1.901, -1.199, -1.901, -0.8489, -1.905, -0.8487, -1.905, 5.759, 2.996, 5.667, 2.996, 5.624, 2.304, 5.721, 2.304, 1.66, -6.546, 2.439, -6.545, 2.439, -1.027, 1.66, -1.029, -1.316, -1.9, -1.314, -1.9, -1.314, -1.9, -1.314, -1.9, -1.315, -1.9, -1.315, -1.9, 1.321, -0.756, 1.32, -0.6261, 1.384, -0.6258, 1.385, -0.7532, -0.2738, -0.7262, -0.2716, -0.6, -0.1046, -0.6005, -0.1026, -0.7223, -1.282, -1.901, -1.316, -1.9, -1.316, -1.9, -1.287, -1.901, -1.546, -1.902, -1.379, -1.9, -1.622, -1.899, -1.932, -1.901, -0.3454, -0.7205, -0.3451, -0.5982, -0.3294, -0.5988, -0.3309, -0.7224, 1.384, -0.6258, 1.371, -0.3655, 1.386, -0.3643, 1.396, -0.6254, -1.2, -1.901, -1.2, -1.901, -1.2, -1.901, -0.8487, -1.905, -0.849, -1.905, -1.381, -1.9, -1.379, -1.9, -1.312, -1.9, -1.311, -1.9, -1.255, -1.9, -1.323, -1.899, 0.7439, -6.368, 1.39, -6.367, 1.377, -0.9758, 0.7311, -0.9773, 1.15, -0.6227, 1.153, -0.3876, 1.313, -0.3735, 1.32, -0.6261, -0.3294, -0.5988, -0.3189, -0.3485, -0.2654, -0.3551, -0.2716, -0.6, -1.315, -1.9, -1.315, -1.9, -1.313, -1.9, -1.312, -1.9, -1.496, -1.902, -1.38, -1.9, -1.379, -1.9, -1.546, -1.902, -0.3451, -0.5982, -0.3368, -0.3468, -0.3189, -0.3485, -0.3294, -0.5988, -0.2716, -0.6, -0.2654, -0.3551, -0.1062, -0.3681, -0.1046, -0.6005, -0.1046, -0.6005, -0.1062, -0.3681, 1.153, -0.3876, 1.15, -0.6227, -3.976, 0.4613, -3.677, 0.4621, -3.757, 0.4643, -4.131, 0.4626, -4.15, 0.4622, 0.1012, -6.548, 0.8803, -6.546, 0.8803, -1.029, 0.1012, -1.03, -1.392, -1.9, -1.409, -1.902, -1.364, -1.902, -1.395, -1.9, -0.06175, 1.564, -0.06112, 1.618, 1.114, 1.601, 1.114, 1.547, 2.035, -6.366, 2.681, -6.365, 2.668, -0.9743, 2.023, -0.9758, -1.382, -1.9, -1.38, -1.9, -1.315, -1.9, -1.314, -1.9, -1.313, -1.9, -1.312, -1.9, -1.379, -1.9, -1.381, -1.9, -0.9568, -1.902, -1.152, -1.902, -3.117, -7.194, -2.961, -7.194, -1.074, -1.901, -1.162, -1.899, -1.258, -1.9, -1.191, -1.901, -1.247, -1.898, -1.178, -1.898, -2.563, -1.749, -2.609, -1.749, -1.247, -1.898, -1.235, -1.899, -1.193, -1.899, -1.172, -1.898, -1.178, -1.898, 2.676, 1.589, 2.964, 1.589, 3.098, 3.451, 2.835, 3.451, -0.2093, 1.565, -0.2095, 1.625, -0.2094, 1.629, -0.06112, 1.618, -0.06175, 1.564, 1.146, -0.7458, 1.15, -0.6227, 1.32, -0.6261, 1.321, -0.756, -0.1026, -0.7223, -0.1046, -0.6005, 1.15, -0.6227, 1.146, -0.7458, -1.525, -1.899, -1.447, -1.899, -2.726, -1.749, -2.772, -1.749, -1.386, -1.899, -1.386, -1.899, -1.386, -1.899, -1.386, -1.899, -1.386, -1.899, -0.2654, -0.3551, -0.2093, 1.421, -0.06313, 1.419, -0.1062, -0.3681, -0.1062, -0.3681, -0.06313, 1.419, 1.114, 1.403, 1.153, -0.3876, -1.386, -1.899, -1.386, -1.899, -1.386, -1.899, -1.386, -1.899, -2.498, -1.736, -2.327, -1.736, -3.187, 0.4594, -3.371, 0.4593, -1.385, -1.899, -1.385, -1.899, -1.386, -1.899, -1.386, -1.899, 1.731, -3.768, 1.469, -3.768, 1.227, -5.624, 1.49, -5.624, 2.753, -1.906, 2.491, -1.905, 2.256, -3.768, 2.518, -3.769, -1.292, -1.901, -1.292, -1.901, -1.292, -1.901, -1.292, -1.901, -1.292, -1.901, -1.292, -1.901, -1.292, -1.901, -1.292, -1.901, -1.235, -1.899, -1.255, -1.9, -1.256, -1.9, -1.193, -1.899, -3.239, -1.736, -3.164, -1.736, -3.946, 0.4607, -3.976, 0.4613, 3.327, -6.365, 3.972, -6.364, 3.96, -0.9728, 3.314, -0.9743, -1.383, -1.9, -1.384, -1.9, -1.054, -1.9, -1.054, -1.9, -3.364, 0.4606, -3.371, 0.4593, -3.187, 0.4594, -3.251, 0.4595, -3.127, 0.4601, 2.518, -3.769, 2.256, -3.768, 2.011, -5.625, 2.272, -5.625, -1.386, -1.899, -1.386, -1.899, -1.386, -1.899, -1.386, -1.899, -1.386, -1.899, -3.318, 0.4621, -3.002, 0.4612, -2.817, 0.462, -2.865, 0.4627, -3.242, 0.4643, 2.171, -3.359, 1.906, -3.359, 1.78, -5.23, 2.043, -5.23, -1.314, -1.9, -1.314, -1.9, -1.315, -1.9, -1.314, -1.9, -1.314, -1.9, 5.527, 5.007, 5.625, 5.007, 5.627, 5.703, 5.529, 5.703, -1.385, -1.899, -1.385, -1.899, -1.386, -1.899, -1.386, -1.899, 2.415, 1.29, 2.681, 1.29, 2.809, 3.177, 2.544, 3.177, -1.311, -1.9, -1.312, -1.9, -1.292, -1.901, -1.292, -1.901, 2.995, -3.713, 2.997, -2.491, 2.74, -2.491, 2.737, -3.713, -1.379, -1.899, -1.379, -1.899, -1.385, -1.899, -1.385, -1.899, 2.455, -3.713, 2.458, -2.491, 2.201, -2.491, 2.198, -3.713, -2.772, -1.749, -2.726, -1.749, -2.903, -1.736, -3.072, -1.736, 5.713, 3.611, 5.824, 3.611, 5.823, 4.309, 5.725, 4.309, -2.861, -1.749, -2.823, -1.749, -3.239, -1.736, -3.381, -1.736, -1.404, -1.899, -1.328, -1.898, -2.665, -1.749, -2.712, -1.749, -2.712, -1.749, -2.665, -1.749, -2.731, -1.736, -2.902, -1.736, -1.249, -1.9, -1.249, -1.9, -1.25, -1.9, -1.379, -1.899, -1.379, -1.899, -3.164, -1.736, -3.239, -1.736, -3.694, -1.716, -3.693, -1.716, 2.689, -0.04409, 2.445, -0.04407, 2.229, -1.905, 2.491, -1.905, 2.491, -1.905, 2.229, -1.905, 1.993, -3.768, 2.256, -3.768, 2.283, -1.483, 2.019, -1.483, 1.906, -3.359, 2.171, -3.359, 3.931, 3.6, 3.931, 5.101, 2.691, 5.101, 2.691, 3.6, -1.385, -1.9, -1.385, -1.9, -1.387, -1.9, -1.418, -1.899, -1.447, -1.899, -1.525, -1.899, -1.328, -1.898, -1.247, -1.898, -2.609, -1.749, -2.665, -1.749, 1.967, -1.905, 1.705, -1.905, 1.469, -3.768, 1.731, -3.768, 2.019, -1.483, 1.755, -1.483, 1.642, -3.359, 1.906, -3.359, 2.201, -0.04394, 1.933, -0.04382, 1.705, -1.905, 1.967, -1.905, 2.128, 0.3901, 1.848, 0.3902, 1.755, -1.483, 2.019, -1.483, 5.429, 5.007, 5.527, 5.007, 5.529, 5.703, 5.432, 5.703, 1.906, -3.359, 1.642, -3.359, 1.517, -5.23, 1.78, -5.23, -1.054, -1.9, -1.054, -1.9, -1.054, -1.9, -1.054, -1.9, -1.054, -1.9, -1.054, -1.9, -1.054, -1.9, -1.054, -1.9, 2.681, 1.29, 2.948, 1.29, 3.074, 3.177, 2.809, 3.177, -3.889, 0.4602, -3.751, 0.4596, -3.776, 0.4593, -3.613, 0.4592, -3.637, 0.4606, -2.731, -1.736, -2.498, -1.736, -3.371, 0.4593, -3.613, 0.4592, -3.381, -1.736, -3.239, -1.736, -3.976, 0.4613, -4.15, 0.4622, -3.677, 0.4621, -3.318, 0.4621, -3.242, 0.4643, -3.757, 0.4643, -1.386, -1.899, -1.386, -1.899, -1.386, -1.899, -1.386, -1.899, -1.386, -1.899, -1.386, -1.899, -1.386, -1.899, -1.386, -1.899, -1.386, -1.899, -3.072, -1.736, -2.903, -1.736, -3.751, 0.4596, -3.889, 0.4602, -3.637, 0.4606, -3.613, 0.4592, -3.371, 0.4593, -3.364, 0.4606, -1.386, -1.899, -1.386, -1.899, -1.386, -1.899, -1.386, -1.899, -1.386, -1.899, -1.386, -1.899, -1.386, -1.899, -1.386, -1.899, -1.323, -1.899, -1.255, -1.9, -1.255, -1.9, -1.282, -1.899, -1.282, -1.899, -1.255, -1.9, -1.255, -1.9, -1.235, -1.899, -1.387, -1.9, -1.384, -1.9, -1.383, -1.9, -1.381, -1.9, -1.323, -1.899, -1.382, -1.899, -1.418, -1.899, -1.328, -1.898, -1.282, -1.899, -1.235, -1.899, -1.247, -1.898, -0.06313, 1.419, -0.06249, 1.491, 1.114, 1.475, 1.114, 1.403, -0.06249, 1.491, -0.06175, 1.564, 1.114, 1.547, 1.114, 1.475, -0.2093, 1.421, -0.2092, 1.493, -0.06249, 1.491, -0.06313, 1.419, -0.2092, 1.493, -0.2093, 1.565, -0.06175, 1.564, -0.06249, 1.491, -2.902, -1.736, -2.731, -1.736, -3.613, 0.4592, -3.776, 0.4593, -1.385, -1.899, -1.385, -1.899, -1.386, -1.899, -1.386, -1.899, 1.114, 1.547, 1.114, 1.601, 1.262, 1.606, 1.263, 1.606, 1.261, 1.546, -1.152, -1.902, -1.365, -1.902, -3.332, -7.194, -3.117, -7.194, -1.199, -1.901, -1.197, -1.901, -0.8489, -1.905, -0.8489, -1.905, -1.197, -1.901, -1.195, -1.901, -0.8489, -1.905, -0.8489, -1.905, -2.059, -1.902, -1.631, -1.898, -1.672, -1.898, -2.24, -1.902, 1.851, 1.602, 2.131, 1.601, 2.252, 3.47, 1.989, 3.47, 5.434, 3.611, 5.53, 3.611, 5.528, 4.309, 5.43, 4.308, 2.737, -3.713, 2.455, -3.713, 2.333, -5.598, 2.599, -5.598, -0.849, -1.905, -0.8489, -1.905, -0.8492, -1.905, -0.849, -1.905, -0.849, -1.905, -2.947, -7.197, -3.387, -7.197, -3.431, -7.2, -2.766, -7.199, -1.39, -1.9, -1.392, -1.9, -1.385, -1.9, -1.384, -1.9, -1.384, -1.9, -0.849, -1.905, -0.849, -1.905, -0.849, -1.905, -0.8491, -1.905, -3.694, -7.195, -3.368, -7.196, -3.332, -7.194, -3.531, -7.194, -3.368, -7.196, -3.052, -7.196, -3.117, -7.194, -3.332, -7.194, -0.8487, -1.905, -0.8489, -1.905, -0.849, -1.905, -0.849, -1.905, -0.8489, -1.905, -0.8489, -1.905, -0.8489, -1.905, -0.849, -1.905, 5.575, 2.996, 5.53, 3.611, 5.434, 3.611, 5.48, 2.996, 2.737, -3.713, 2.74, -2.491, 2.458, -2.491, 2.455, -3.713, -2.059, -1.902, -2.24, -1.902, -4.001, -7.198, -3.755, -7.197, 1.851, 1.602, 1.848, 0.3902, 2.128, 0.3901, 2.131, 1.601, 1.114, 1.403, 1.114, 1.475, 1.261, 1.474, 1.26, 1.402, 1.114, 1.475, 1.114, 1.547, 1.261, 1.546, 1.261, 1.474, -1.252, -1.9, -1.251, -1.9, -1.379, -1.899, -1.379, -1.899, -1.255, -1.9, -1.252, -1.9, -1.253, -1.9, -1.255, -1.9, 4.174, 3.805, 4.174, 2.304, 5.414, 2.304, 5.414, 3.805, -2.498, -1.736, -2.731, -1.736, -2.602, -1.736, -2.627, -1.736, 3.931, 3.595, 3.931, 3.6, 2.691, 3.6, 2.691, 3.595, -3.383, -7.197, -3.002, -7.196, -3.052, -7.196, -3.368, -7.196, -3.808, -7.196, -3.383, -7.197, -3.368, -7.196, -3.694, -7.195, -3.657, 0.4614, -3.637, 0.4606, -3.364, 0.4606, -3.342, 0.4614, -3.946, 0.4607, -3.889, 0.4602, -3.637, 0.4606, -3.657, 0.4614, -2.609, -1.749, -2.563, -1.749, -2.327, -1.736, -2.498, -1.736, -1.255, -1.9, -1.253, -1.9, -1.255, -1.9, -1.255, -1.9, -1.256, -1.9, -3.408, 3.414, -2.891, 2.304, -2.891, 3.977, -3.408, 5.087, -1.631, -1.898, -1.622, -1.898, -1.593, -1.898, -2.8, -1.749, -2.823, -1.749, -3.164, -1.736, -3.072, -1.736, -3.889, 0.4602, -3.946, 0.4607, -3.342, 0.4614, -3.364, 0.4606, -3.127, 0.4601, -3.06, 0.4606, -1.382, -1.9, -1.384, -1.9, -1.385, -1.9, -1.382, -1.9, -1.392, -1.9, -1.347, -1.902, -1.293, -1.901, -1.317, -1.9, -1.384, -1.9, -1.453, -1.902, -1.409, -1.902, -1.392, -1.9, -1.314, -1.9, -1.315, -1.9, -1.315, -1.9, -1.315, -1.9, 2.432, 1.589, 2.676, 1.589, 2.835, 3.451, 2.572, 3.451, -1.578, -1.902, -1.782, -1.902, -3.694, -7.195, -3.531, -7.194, -3.002, -7.196, -2.702, -7.195, -2.728, -7.195, -3.052, -7.196, -1.385, -1.899, -1.385, -1.899, -1.386, -1.899, -1.386, -1.899, 2.432, 1.589, 2.445, -0.04407, 2.689, -0.04409, 2.676, 1.589, 1.385, -0.7532, 1.384, -0.6258, 1.396, -0.6254, 1.395, -0.752, -1.593, -1.898, -1.572, -1.899, -1.525, -1.899, -2.772, -1.749, -2.8, -1.749, -1.2, -1.901, -1.247, -1.9, -1.314, -1.9, -1.274, -1.901, -3.002, -7.196, -3.383, -7.197, -3.387, -7.197, -2.947, -7.197, -2.702, -7.195, -3.002, -7.196, -2.947, -7.197, -2.571, -7.195, -3.657, 0.4614, -3.342, 0.4614, -3.318, 0.4621, -3.677, 0.4621, -3.946, 0.4607, -3.657, 0.4614, -3.677, 0.4621, -3.976, 0.4613, 1.755, -1.483, 1.491, -1.483, 1.378, -3.359, 1.642, -3.359, 1.848, 0.3902, 1.594, 0.3901, 1.491, -1.483, 1.755, -1.483, 2.229, -1.905, 1.967, -1.905, 1.731, -3.768, 1.993, -3.768, 2.445, -0.04407, 2.201, -0.04394, 1.967, -1.905, 2.229, -1.905, 1.993, -3.768, 1.731, -3.768, 1.49, -5.624, 1.75, -5.625, 1.642, -3.359, 1.378, -3.359, 1.253, -5.23, 1.517, -5.23, -3.342, 0.4614, -3.06, 0.4606, -3.002, 0.4612, -3.318, 0.4621, -3.383, -7.197, -3.808, -7.196, -3.755, -7.197, -3.387, -7.197, 2.383, 0.3901, 2.128, 0.3901, 2.019, -1.483, 2.283, -1.483, 2.445, -0.04407, 2.432, 1.589, 2.187, 1.589, 2.201, -0.04394, -2.031, -1.903, -2.053, -1.902, -2.059, -1.902, -3.755, -7.197, -3.808, -7.196, -1.782, -1.902, -1.857, -1.901, -2.031, -1.903, -3.808, -7.196, -3.694, -7.195, -2.891, 2.304, -2.655, 2.304, -2.655, 3.977, -2.891, 3.977, -4.689, 2.304, -4.689, 3.805, -5.739, 6.059, -5.739, 4.558, -3.072, -1.736, -3.164, -1.736, -3.693, -1.716, -3.692, -1.716, -2.655, 2.304, -2.419, 2.305, -2.419, 3.978, -2.655, 3.977, -0.8489, -1.905, -0.8489, -1.905, -0.8489, -1.905, -0.8489, -1.905, -0.8489, -1.905, -0.8489, -1.905, -0.8489, -1.905, -0.8487, -1.905, -1.386, -1.899, -1.386, -1.899, -1.386, -1.899, -1.386, -1.899, -1.385, -1.899, -1.385, -1.899, -1.386, -1.899, -1.386, -1.899, 5.625, 5.007, 5.723, 5.007, 5.725, 5.703, 5.627, 5.703, 5.723, 5.007, 5.822, 5.007, 5.823, 5.703, 5.725, 5.703, 3.218, -6.545, 3.997, -6.543, 3.997, -1.026, 3.218, -1.027, 1.32, -0.6261, 1.313, -0.3735, 1.371, -0.3655, 1.384, -0.6258, -1.313, -1.9, -1.314, -1.9, -1.315, -1.9, -1.312, -1.9, -1.312, -1.9, -1.312, -1.9, -1.317, -1.9, -1.293, -1.901, -1.289, -1.901, -1.313, -1.9, 2.975, -0.0448, 2.689, -0.04409, 2.491, -1.905, 2.753, -1.906, -1.201, -1.901, -1.2, -1.901, -1.2, -1.901, -0.849, -1.905, -0.8491, -1.905, -3.052, -7.196, -2.728, -7.195, -3.101, -7.194, -2.961, -7.194, -3.117, -7.194, -1.386, -1.899, -1.386, -1.899, -1.386, -1.899, -1.386, -1.899, -1.386, -1.899, 1.313, -0.3735, 1.26, 1.402, 1.313, 1.404, 1.371, -0.3655, -1.311, -1.9, -1.312, -1.9, -1.311, -1.9, -1.309, -1.9, -1.253, -1.9, -1.252, -1.9, -1.255, -1.9, -1.392, -1.9, -1.387, -1.9, -1.383, -1.9, -1.384, -1.9, -1.383, -1.9, -1.385, -1.9, -1.195, -1.901, -1.194, -1.901, -0.8489, -1.905, -0.8489, -1.905, -0.849, -1.905, -0.8489, -1.905, -0.849, -1.905, -0.849, -1.905, -0.849, -1.905, -0.849, -1.905, -0.849, -1.905, -0.8491, -1.905, -1.386, -1.899, -1.386, -1.899, -1.386, -1.899, -1.386, -1.899, -1.386, -1.899, -1.386, -1.899, -1.386, -1.899, -1.386, -1.899, -1.385, -1.899, -1.385, -1.899, -1.386, -1.899, -1.386, -1.899, 2.948, 1.29, 3.215, 1.29, 3.341, 3.177, 3.074, 3.177, -1.386, -1.899, -1.386, -1.899, -1.386, -1.899, -1.386, -1.899, -0.8489, -1.905, -0.8489, -1.905, -0.8489, -1.905, -0.849, -1.905, 5.667, 2.996, 5.622, 3.611, 5.53, 3.611, 5.575, 2.996, 5.667, 2.996, 5.575, 2.996, 5.526, 2.304, 5.624, 2.304, 2.455, -3.713, 2.198, -3.713, 2.067, -5.598, 2.333, -5.598, -1.382, -1.9, -1.385, -1.9, -1.525, -1.899, -1.572, -1.899, 2.834, -0.6023, 3.101, -0.6023, 3.215, 1.29, 2.948, 1.29, -3.895, 2.304, -3.659, 2.306, -4.438, 3.975, -4.674, 3.974, -1.379, -1.899, -1.379, -1.899, -1.385, -1.899, -1.385, -1.899, 5.627, 4.309, 5.725, 4.309, 5.723, 5.007, 5.625, 5.007, -1.379, -1.899, -1.379, -1.899, -1.385, -1.899, -1.385, -1.899, -1.379, -1.899, -1.379, -1.899, -1.385, -1.899, -1.385, -1.899, 2.568, -0.6023, 2.834, -0.6023, 2.948, 1.29, 2.681, 1.29, 5.43, 4.308, 5.528, 4.309, 5.527, 5.007, 5.429, 5.007, 2.301, -0.6023, 2.568, -0.6023, 2.681, 1.29, 2.415, 1.29, -1.379, -1.899, -1.379, -1.899, -1.385, -1.899, -1.385, -1.899, 5.528, 4.309, 5.627, 4.309, 5.625, 5.007, 5.527, 5.007, 5.725, 4.309, 5.823, 4.309, 5.822, 5.007, 5.723, 5.007, -3.659, 2.306, -3.423, 2.307, -4.202, 3.977, -4.438, 3.975, -0.3309, -0.7224, -0.3294, -0.5988, -0.2716, -0.6, -0.2738, -0.7262, -1.404, -1.899, -1.382, -1.899, -1.323, -1.899, -1.282, -1.899, -1.328, -1.898, -1.672, -1.898, -1.631, -1.898, -2.823, -1.749, -2.861, -1.749, 5.53, 3.611, 5.622, 3.611, 5.627, 4.309, 5.528, 4.309, -0.9568, -1.902, -0.915, -1.902, -0.9871, -1.901, -1.014, -1.901, -1.017, -1.902, -0.8489, -1.905, -0.8489, -1.905, -0.8487, -1.905, -0.8489, -1.905, -0.8489, -1.905, -1.25, -1.9, -1.252, -1.9, -1.379, -1.899, -1.379, -1.899, 2.458, -2.491, 2.74, -2.491, 2.834, -0.6023, 2.568, -0.6023, -1.251, -1.9, -1.25, -1.9, -1.379, -1.899, -1.379, -1.899, -1.253, -1.9, -1.252, -1.9, -1.379, -1.899, -1.379, -1.899, 5.622, 3.611, 5.713, 3.611, 5.725, 4.309, 5.627, 4.309, -1.309, -1.9, -1.312, -1.9, -1.312, -1.9, -1.25, -1.9, -1.251, -1.9, -1.253, -1.9, -1.312, -1.9, -1.313, -1.9, -1.249, -1.9, -1.25, -1.9, 2.74, -2.491, 2.997, -2.491, 3.101, -0.6023, 2.834, -0.6023, -1.385, -1.899, -1.385, -1.899, -1.394, -1.899, -1.394, -1.899, -1.385, -1.899, -1.385, -1.899, -1.394, -1.899, -1.394, -1.899, -3.423, 2.307, -3.423, 3.416, -4.202, 5.086, -4.202, 3.977, -2.404, 3.799, -1.707, 2.304, -1.707, 4.562, -2.404, 6.056, -1.196, -1.901, -1.194, -1.901, -1.192, -1.901, -1.193, -1.901, -1.195, -1.901, -1.143, -1.898, -1.178, -1.898, -1.172, -1.898, -1.152, -1.898, -1.146, -1.899, -1.255, -1.9, -1.254, -1.9, -1.258, -1.9, -1.257, -1.9, -1.255, -1.9, -1.251, -1.9, -1.251, -1.9, -1.252, -1.9, -1.253, -1.9, -1.404, -1.899, -1.447, -1.899, -1.418, -1.899, -1.382, -1.899, -1.383, -1.9, -1.383, -1.9, -1.384, -1.9, -1.385, -1.9, -1.313, -1.9, -1.314, -1.9, -1.314, -1.9, -1.314, -1.9, -1.384, -1.9, -1.384, -1.9, -1.387, -1.9, -1.385, -1.9, -1.311, -1.9, -1.312, -1.9, -1.312, -1.9, -1.309, -1.9, -1.315, -1.9, -1.314, -1.9, -1.315, -1.9, -1.315, -1.9, -1.382, -1.9, -1.384, -1.9, -1.383, -1.9, -1.38, -1.9, -1.313, -1.9, -1.312, -1.9, -1.311, -1.9, -1.312, -1.9, -1.383, -1.9, -1.381, -1.9, -1.379, -1.9, -1.381, -1.9, -1.385, -1.899, -1.386, -1.899, -1.386, -1.899, -1.385, -1.899, -2.403, -7.196, -0.2211, -1.902, -0.2889, -1.902, -2.403, -7.195, -1.379, -1.899, -1.254, -1.9, -1.255, -1.9, -1.379, -1.899, -0.2211, -1.902, -0.9844, -1.898, -0.9997, -1.898, -0.2889, -1.902, -1.2, -1.901, -1.256, -1.9, -1.253, -1.9, -1.199, -1.901, -1.252, -1.9, -1.201, -1.901, -1.203, -1.901, -1.255, -1.9, -1.687, -1.898, -2.242, -1.902, -2.24, -1.902, -1.672, -1.898, -1.199, -1.901, -0.849, -1.905, -0.8492, -1.905, -1.2, -1.901, -0.8496, -1.905, -1.203, -1.901, -1.201, -1.901, -0.8492, -1.905, -2.242, -1.902, -3.975, -7.198, -4.001, -7.198, -2.24, -1.902, -1.196, -1.901, -0.8487, -1.905, -0.8489, -1.905, -1.194, -1.901, -3.101, -7.194, -0.915, -1.902, -0.9568, -1.902, -2.961, -7.194, 2.668, -0.9743, 2.681, -6.365, 3.327, -6.365, 3.314, -0.9743, -1.383, -1.9, -1.054, -1.9, -1.054, -1.9, -1.381, -1.9, -2.563, -1.749, -1.178, -1.898, -1.143, -1.898, -2.549, -1.749, 1.377, -0.9758, 1.39, -6.367, 2.035, -6.366, 2.023, -0.9758, 2.439, -1.027, 2.439, -6.545, 3.218, -6.545, 3.218, -1.027, -1.311, -1.9, -1.292, -1.901, -1.292, -1.901, -1.312, -1.9, -1.313, -1.9, -1.292, -1.901, -1.292, -1.901, -1.312, -1.9, -2.875, -1.749, -1.687, -1.898, -1.672, -1.898, -2.861, -1.749, 1.66, -6.546, 1.66, -1.029, 0.8803, -1.029, 0.8803, -6.546, -2.902, -1.736, -3.776, 0.4593, -3.751, 0.4596, -2.903, -1.736, -1.379, -1.899, -1.252, -1.9, -1.255, -1.9, -1.379, -1.899, -1.385, -1.899, -1.386, -1.899, -1.386, -1.899, -1.385, -1.899, -2.418, -1.749, -0.9997, -1.898, -0.9844, -1.898, -2.404, -1.749, 0.0853, -0.9773, 0.09808, -6.368, 0.7439, -6.368, 0.7311, -0.9773, -3.187, 0.4594, -2.327, -1.736, -2.274, -1.736, -3.251, 0.4595, -2.327, -1.736, -2.563, -1.749, -2.549, -1.749, -2.274, -1.736, -4.131, 0.4626, -3.434, -1.736, -3.381, -1.736, -4.15, 0.4622, -3.434, -1.736, -2.875, -1.749, -2.861, -1.749, -3.381, -1.736, -1.404, -1.899, -2.712, -1.749, -2.726, -1.749, -1.447, -1.899, -2.712, -1.749, -2.902, -1.736, -2.903, -1.736, -2.726, -1.749, -2.817, 0.462, -1.787, -1.736, -1.734, -1.736, -2.865, 0.4627, -1.787, -1.736, -2.418, -1.749, -2.404, -1.749, -1.734, -1.736, -1.379, -1.899, -1.385, -1.899, -1.385, -1.899, -1.379, -1.899, -1.386, -1.899, -1.385, -1.899, -1.385, -1.899, -1.386, -1.899, -1.386, -1.899, -1.385, -1.899, -1.385, -1.899, -1.386, -1.899, -1.379, -1.899, -1.385, -1.899, -1.385, -1.899, -1.379, -1.899, -1.385, -1.899, -1.379, -1.899, -1.379, -1.899, -1.385, -1.899, -1.385, -1.899, -1.379, -1.899, -1.379, -1.899, -1.385, -1.899, -1.251, -1.9, -1.379, -1.899, -1.379, -1.899, -1.251, -1.9, -1.256, -1.9, -1.379, -1.899, -1.379, -1.899, -1.253, -1.9, 2.676, 1.589, 2.689, -0.04409, 2.975, -0.0448, 3.043, -0.03693, 3.186, 1.561, 2.964, 1.589, -1.857, -1.901, -1.932, -1.901, -2.053, -1.902, -2.031, -1.903, -1.2, -1.901, -1.2, -1.901, -1.2, -1.901, -1.2, -1.901, -1.622, -1.899, -1.572, -1.899, -1.593, -1.898, -1.622, -1.898, -1.249, -1.9, -1.247, -1.9, -1.249, -1.9, -1.249, -1.9, 1.385, -0.7532, 1.395, -0.752, 1.412, -0.7724, 1.386, -0.7787, 1.414, -0.625, 1.412, -0.7724, 1.395, -0.752, 1.396, -0.6254, -1.314, -1.9, -1.316, -1.9, -1.315, -1.9, -1.314, -1.9, -1.315, -1.9, -1.315, -1.9, -1.316, -1.9, -1.316, -1.9, -0.356, -0.3455, -0.301, 1.426, -0.2796, 1.425, -0.3368, -0.3468, -1.382, -1.9, -1.572, -1.899, -1.622, -1.899, -1.379, -1.9, -0.3309, -0.7224, -0.2738, -0.7262, -0.2742, -0.751, -0.3329, -0.7473, 1.146, -0.7458, 1.321, -0.756, 1.322, -0.7816, 1.145, -0.7736, -1.392, -1.9, -1.395, -1.9, -1.392, -1.9, -1.39, -1.9, -1.317, -1.9, -1.313, -1.9, -1.314, -1.9, -1.316, -1.9, 1.405, -0.3629, 1.414, -0.625, 1.396, -0.6254, 1.386, -0.3643, -1.313, -1.9, -1.315, -1.9, -1.316, -1.9, -1.314, -1.9, -0.3612, -0.7399, -0.3628, -0.5978, -0.3451, -0.5982, -0.3454, -0.7205, -1.387, -1.9, -1.382, -1.9, -1.38, -1.9, -1.384, -1.9, -0.3628, -0.5978, -0.356, -0.3455, -0.3368, -0.3468, -0.3451, -0.5982, -1.382, -1.9, -1.382, -1.9, -1.379, -1.9, -1.38, -1.9, 1.355, 1.407, 1.405, -0.3629, 1.386, -0.3643, 1.334, 1.406, -1.249, -1.9, -1.313, -1.9, -1.314, -1.9, -1.247, -1.9, -0.2738, -0.7262, -0.1026, -0.7223, -0.1026, -0.7497, -0.2742, -0.751, -0.1026, -0.7223, 1.146, -0.7458, 1.145, -0.7736, -0.1026, -0.7497, -0.06066, 1.645, 1.114, 1.629, 1.114, 1.601, -0.06112, 1.618, -1.395, -1.9, -1.392, -1.9, -1.387, -1.9, -1.392, -1.9, -1.392, -1.9, -1.317, -1.9, -1.316, -1.9, -1.387, -1.9, -1.193, -1.899, -1.256, -1.9, -1.258, -1.9, -1.162, -1.899, -0.3454, -0.7205, -0.3309, -0.7224, -0.3329, -0.7473, -0.3612, -0.7399, -1.384, -1.9, -1.392, -1.9, -1.39, -1.9, -1.387, -1.9, 1.321, -0.756, 1.385, -0.7532, 1.386, -0.7787, 1.322, -0.7816, -1.313, -1.9, -1.314, -1.9, -1.314, -1.9, -1.314, -1.9, -0.06112, 1.618, -0.2094, 1.629, -0.209, 1.648, -0.06066, 1.645, -1.172, -1.898, -1.193, -1.899, -1.162, -1.899, -1.152, -1.898, 1.262, 1.606, 1.114, 1.601, 1.114, 1.629, 1.262, 1.625, -1.256, -1.9, -1.255, -1.9, -1.257, -1.9, -1.258, -1.9, -1.453, -1.902, -1.384, -1.9, -1.38, -1.9, -1.496, -1.902])
me_cube.materials.append(mat_material)
me_cube.use_remesh_preserve_volume = False
me_cube.use_remesh_preserve_attributes = False
me_cube.use_mirror_vertex_groups = False
me_cube.update()

# ---- objects
ob_plane = bpy.data.objects.new('Plane', me_plane)
ob_cube = bpy.data.objects.new('Cube', me_cube)
ob_lamp = bpy.data.objects.new('Lamp', light_lamp)
ob_camera = bpy.data.objects.new('Camera', cam_camera)

# ---- transforms, parenting, visibility, modifiers, constraints
ob_plane.location = (0.0, -0.8068, 1.668)
ob_plane.rotation_euler = (1.571, -0.0, 0.0)
ob_plane.scale = (1.176, 0.5572, 1.0)
ob_plane.lineart.crease_threshold = 0.0
ob_cube.location = (0.0, 0.0, 0.0)
ob_cube.scale = (1.0, 1.0, -0.02159)
ob_cube.lock_rotations_4d = False
ob_cube.empty_display_type = 'ARROWS'
ob_cube.lineart.crease_threshold = 0.0
ob_lamp.location = (-3.062, -2.652, 1.712)
ob_lamp.rotation_euler = (0.6503, 0.05522, 1.866)
ob_lamp.lock_rotations_4d = False
ob_lamp.empty_display_type = 'ARROWS'
ob_lamp.color = (0.0, 0.0, 0.0, 0.0)
ob_lamp.lineart.crease_threshold = 0.0
ob_camera.location = (7.481, -6.508, 5.344)
ob_camera.rotation_euler = (1.109, 0.01082, 0.8149)
ob_camera.lock_rotations_4d = False
ob_camera.empty_display_type = 'ARROWS'
ob_camera.color = (0.0, 0.0, 0.0, 0.0)
ob_camera.display_type = 'WIRE'
ob_camera.lineart.crease_threshold = 0.0

# ---- collection membership
col_collection_1.objects.link(ob_plane)
col_collection_1.objects.link(ob_cube)
col_collection_1.objects.link(ob_lamp)
col_collection_1.objects.link(ob_camera)

# ---- scene / render settings (as saved in the file)
scene.camera = ob_camera
scene.frame_start = 1; scene.frame_end = 250; scene.frame_set(1)
scene.render.engine = 'BLENDER_EEVEE_NEXT'
scene.render.resolution_percentage = 50
scene.render.dither_intensity = 0.0
scene.cycles.use_denoising = False
scene.cycles.samples = 10
scene.cycles.sampling_pattern = 'TABULATED_SOBOL'
scene.cycles.light_sampling_threshold = 0.0
scene.cycles.use_adaptive_sampling = False
scene.cycles.use_light_tree = False
scene.cycles.blur_glossy = 0.0
scene.cycles.pixel_filter_type = 'GAUSSIAN'
scene.cycles.sample_clamp_indirect = 0.0
scene.view_settings.view_transform = 'Standard'
bpy.context.view_layer.update()
